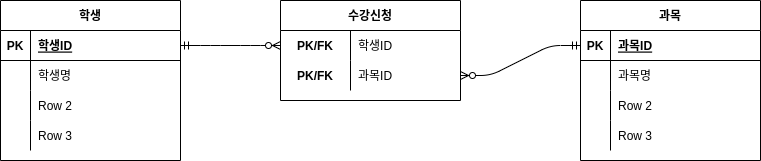

The diagram above was exported from draw.io. Its source (the exported page's mxGraphModel, read from the mxfile embedded in the PNG):
<mxGraphModel dx="474" dy="715" grid="1" gridSize="10" guides="1" tooltips="1" connect="1" arrows="1" fold="1" page="1" pageScale="1" pageWidth="827" pageHeight="1169" math="0" shadow="0">
  <root>
    <mxCell id="0" />
    <mxCell id="1" parent="0" />
    <mxCell id="2" value="학생" style="shape=table;startSize=30;container=1;collapsible=1;childLayout=tableLayout;fixedRows=1;rowLines=0;fontStyle=1;align=center;resizeLast=1;" parent="1" vertex="1">
      <mxGeometry x="50" y="90" width="180" height="160" as="geometry" />
    </mxCell>
    <mxCell id="3" value="" style="shape=partialRectangle;collapsible=0;dropTarget=0;pointerEvents=0;fillColor=none;top=0;left=0;bottom=1;right=0;points=[[0,0.5],[1,0.5]];portConstraint=eastwest;" parent="2" vertex="1">
      <mxGeometry y="30" width="180" height="30" as="geometry" />
    </mxCell>
    <mxCell id="4" value="PK" style="shape=partialRectangle;connectable=0;fillColor=none;top=0;left=0;bottom=0;right=0;fontStyle=1;overflow=hidden;" parent="3" vertex="1">
      <mxGeometry width="30" height="30" as="geometry" />
    </mxCell>
    <mxCell id="5" value="학생ID" style="shape=partialRectangle;connectable=0;fillColor=none;top=0;left=0;bottom=0;right=0;align=left;spacingLeft=6;fontStyle=5;overflow=hidden;" parent="3" vertex="1">
      <mxGeometry x="30" width="150" height="30" as="geometry" />
    </mxCell>
    <mxCell id="6" value="" style="shape=partialRectangle;collapsible=0;dropTarget=0;pointerEvents=0;fillColor=none;top=0;left=0;bottom=0;right=0;points=[[0,0.5],[1,0.5]];portConstraint=eastwest;" parent="2" vertex="1">
      <mxGeometry y="60" width="180" height="30" as="geometry" />
    </mxCell>
    <mxCell id="7" value="" style="shape=partialRectangle;connectable=0;fillColor=none;top=0;left=0;bottom=0;right=0;editable=1;overflow=hidden;" parent="6" vertex="1">
      <mxGeometry width="30" height="30" as="geometry" />
    </mxCell>
    <mxCell id="8" value="학생명" style="shape=partialRectangle;connectable=0;fillColor=none;top=0;left=0;bottom=0;right=0;align=left;spacingLeft=6;overflow=hidden;" parent="6" vertex="1">
      <mxGeometry x="30" width="150" height="30" as="geometry" />
    </mxCell>
    <mxCell id="9" value="" style="shape=partialRectangle;collapsible=0;dropTarget=0;pointerEvents=0;fillColor=none;top=0;left=0;bottom=0;right=0;points=[[0,0.5],[1,0.5]];portConstraint=eastwest;" parent="2" vertex="1">
      <mxGeometry y="90" width="180" height="30" as="geometry" />
    </mxCell>
    <mxCell id="10" value="" style="shape=partialRectangle;connectable=0;fillColor=none;top=0;left=0;bottom=0;right=0;editable=1;overflow=hidden;" parent="9" vertex="1">
      <mxGeometry width="30" height="30" as="geometry" />
    </mxCell>
    <mxCell id="11" value="Row 2" style="shape=partialRectangle;connectable=0;fillColor=none;top=0;left=0;bottom=0;right=0;align=left;spacingLeft=6;overflow=hidden;" parent="9" vertex="1">
      <mxGeometry x="30" width="150" height="30" as="geometry" />
    </mxCell>
    <mxCell id="12" value="" style="shape=partialRectangle;collapsible=0;dropTarget=0;pointerEvents=0;fillColor=none;top=0;left=0;bottom=0;right=0;points=[[0,0.5],[1,0.5]];portConstraint=eastwest;" parent="2" vertex="1">
      <mxGeometry y="120" width="180" height="30" as="geometry" />
    </mxCell>
    <mxCell id="13" value="" style="shape=partialRectangle;connectable=0;fillColor=none;top=0;left=0;bottom=0;right=0;editable=1;overflow=hidden;" parent="12" vertex="1">
      <mxGeometry width="30" height="30" as="geometry" />
    </mxCell>
    <mxCell id="14" value="Row 3" style="shape=partialRectangle;connectable=0;fillColor=none;top=0;left=0;bottom=0;right=0;align=left;spacingLeft=6;overflow=hidden;" parent="12" vertex="1">
      <mxGeometry x="30" width="150" height="30" as="geometry" />
    </mxCell>
    <mxCell id="15" value="과목" style="shape=table;startSize=30;container=1;collapsible=1;childLayout=tableLayout;fixedRows=1;rowLines=0;fontStyle=1;align=center;resizeLast=1;" parent="1" vertex="1">
      <mxGeometry x="630" y="90" width="180" height="160" as="geometry" />
    </mxCell>
    <mxCell id="16" value="" style="shape=partialRectangle;collapsible=0;dropTarget=0;pointerEvents=0;fillColor=none;top=0;left=0;bottom=1;right=0;points=[[0,0.5],[1,0.5]];portConstraint=eastwest;" parent="15" vertex="1">
      <mxGeometry y="30" width="180" height="30" as="geometry" />
    </mxCell>
    <mxCell id="17" value="PK" style="shape=partialRectangle;connectable=0;fillColor=none;top=0;left=0;bottom=0;right=0;fontStyle=1;overflow=hidden;" parent="16" vertex="1">
      <mxGeometry width="30" height="30" as="geometry" />
    </mxCell>
    <mxCell id="18" value="과목ID" style="shape=partialRectangle;connectable=0;fillColor=none;top=0;left=0;bottom=0;right=0;align=left;spacingLeft=6;fontStyle=5;overflow=hidden;" parent="16" vertex="1">
      <mxGeometry x="30" width="150" height="30" as="geometry" />
    </mxCell>
    <mxCell id="19" value="" style="shape=partialRectangle;collapsible=0;dropTarget=0;pointerEvents=0;fillColor=none;top=0;left=0;bottom=0;right=0;points=[[0,0.5],[1,0.5]];portConstraint=eastwest;" parent="15" vertex="1">
      <mxGeometry y="60" width="180" height="30" as="geometry" />
    </mxCell>
    <mxCell id="20" value="" style="shape=partialRectangle;connectable=0;fillColor=none;top=0;left=0;bottom=0;right=0;editable=1;overflow=hidden;" parent="19" vertex="1">
      <mxGeometry width="30" height="30" as="geometry" />
    </mxCell>
    <mxCell id="21" value="과목명" style="shape=partialRectangle;connectable=0;fillColor=none;top=0;left=0;bottom=0;right=0;align=left;spacingLeft=6;overflow=hidden;" parent="19" vertex="1">
      <mxGeometry x="30" width="150" height="30" as="geometry" />
    </mxCell>
    <mxCell id="22" value="" style="shape=partialRectangle;collapsible=0;dropTarget=0;pointerEvents=0;fillColor=none;top=0;left=0;bottom=0;right=0;points=[[0,0.5],[1,0.5]];portConstraint=eastwest;" parent="15" vertex="1">
      <mxGeometry y="90" width="180" height="30" as="geometry" />
    </mxCell>
    <mxCell id="23" value="" style="shape=partialRectangle;connectable=0;fillColor=none;top=0;left=0;bottom=0;right=0;editable=1;overflow=hidden;" parent="22" vertex="1">
      <mxGeometry width="30" height="30" as="geometry" />
    </mxCell>
    <mxCell id="24" value="Row 2" style="shape=partialRectangle;connectable=0;fillColor=none;top=0;left=0;bottom=0;right=0;align=left;spacingLeft=6;overflow=hidden;" parent="22" vertex="1">
      <mxGeometry x="30" width="150" height="30" as="geometry" />
    </mxCell>
    <mxCell id="25" value="" style="shape=partialRectangle;collapsible=0;dropTarget=0;pointerEvents=0;fillColor=none;top=0;left=0;bottom=0;right=0;points=[[0,0.5],[1,0.5]];portConstraint=eastwest;" parent="15" vertex="1">
      <mxGeometry y="120" width="180" height="30" as="geometry" />
    </mxCell>
    <mxCell id="26" value="" style="shape=partialRectangle;connectable=0;fillColor=none;top=0;left=0;bottom=0;right=0;editable=1;overflow=hidden;" parent="25" vertex="1">
      <mxGeometry width="30" height="30" as="geometry" />
    </mxCell>
    <mxCell id="27" value="Row 3" style="shape=partialRectangle;connectable=0;fillColor=none;top=0;left=0;bottom=0;right=0;align=left;spacingLeft=6;overflow=hidden;" parent="25" vertex="1">
      <mxGeometry x="30" width="150" height="30" as="geometry" />
    </mxCell>
    <mxCell id="28" value="수강신청" style="shape=table;startSize=30;container=1;collapsible=1;childLayout=tableLayout;fixedRows=1;rowLines=0;fontStyle=1;align=center;resizeLast=1;" parent="1" vertex="1">
      <mxGeometry x="330" y="90" width="180" height="100" as="geometry" />
    </mxCell>
    <mxCell id="32" value="" style="shape=partialRectangle;collapsible=0;dropTarget=0;pointerEvents=0;fillColor=none;top=0;left=0;bottom=0;right=0;points=[[0,0.5],[1,0.5]];portConstraint=eastwest;" parent="28" vertex="1">
      <mxGeometry y="30" width="180" height="30" as="geometry" />
    </mxCell>
    <mxCell id="33" value="PK/FK" style="shape=partialRectangle;connectable=0;fillColor=none;top=0;left=0;bottom=0;right=0;editable=1;overflow=hidden;fontStyle=1" parent="32" vertex="1">
      <mxGeometry width="70" height="30" as="geometry" />
    </mxCell>
    <mxCell id="34" value="학생ID" style="shape=partialRectangle;connectable=0;fillColor=none;top=0;left=0;bottom=0;right=0;align=left;spacingLeft=6;overflow=hidden;" parent="32" vertex="1">
      <mxGeometry x="70" width="110" height="30" as="geometry" />
    </mxCell>
    <mxCell id="35" value="" style="shape=partialRectangle;collapsible=0;dropTarget=0;pointerEvents=0;fillColor=none;top=0;left=0;bottom=0;right=0;points=[[0,0.5],[1,0.5]];portConstraint=eastwest;" parent="28" vertex="1">
      <mxGeometry y="60" width="180" height="30" as="geometry" />
    </mxCell>
    <mxCell id="36" value="PK/FK" style="shape=partialRectangle;connectable=0;fillColor=none;top=0;left=0;bottom=0;right=0;editable=1;overflow=hidden;fontStyle=1" parent="35" vertex="1">
      <mxGeometry width="70" height="30" as="geometry" />
    </mxCell>
    <mxCell id="37" value="과목ID" style="shape=partialRectangle;connectable=0;fillColor=none;top=0;left=0;bottom=0;right=0;align=left;spacingLeft=6;overflow=hidden;" parent="35" vertex="1">
      <mxGeometry x="70" width="110" height="30" as="geometry" />
    </mxCell>
    <mxCell id="38" value="" style="edgeStyle=entityRelationEdgeStyle;fontSize=12;html=1;endArrow=ERzeroToMany;startArrow=ERmandOne;entryX=0;entryY=0.5;entryDx=0;entryDy=0;" parent="1" source="3" target="32" edge="1">
      <mxGeometry width="100" height="100" relative="1" as="geometry">
        <mxPoint x="280" y="440" as="sourcePoint" />
        <mxPoint x="380" y="340" as="targetPoint" />
      </mxGeometry>
    </mxCell>
    <mxCell id="39" value="" style="edgeStyle=entityRelationEdgeStyle;fontSize=12;html=1;endArrow=ERzeroToMany;startArrow=ERmandOne;entryX=1;entryY=0.5;entryDx=0;entryDy=0;exitX=0;exitY=0.5;exitDx=0;exitDy=0;" parent="1" source="16" target="35" edge="1">
      <mxGeometry width="100" height="100" relative="1" as="geometry">
        <mxPoint x="510" y="420" as="sourcePoint" />
        <mxPoint x="610" y="450" as="targetPoint" />
      </mxGeometry>
    </mxCell>
  </root>
</mxGraphModel>